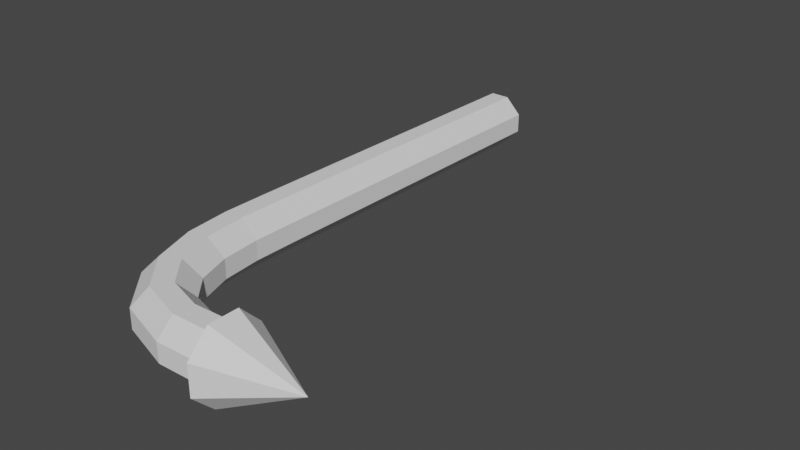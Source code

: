 # Source: J_Arrow.blend  (saved by Blender 3.6.11; exported with 4.5.12 LTS)
import bpy
from mathutils import Matrix  # noqa: F401  (used for matrix-valued properties, if any)

bpy.ops.wm.read_factory_settings(use_empty=True)
scene = bpy.context.scene
scene.name = 'Scene'

# ---- collections
col_collection = bpy.data.collections.new('Collection'); scene.collection.children.link(col_collection)

# ---- world
world_world = bpy.data.worlds.new('World'); scene.world = world_world
world_world.use_nodes = True; world_world.node_tree.nodes.clear()
_N = world_world.node_tree.nodes; _L = world_world.node_tree.links
n0 = _N.new('ShaderNodeOutputWorld'); n0.name = 'World Output'; n0.location = (300, 300)
n1 = _N.new('ShaderNodeBackground'); n1.name = 'Background'; n1.location = (10, 300)
n1.inputs[0].default_value = (0.05088, 0.05088, 0.05088, 1.0)
_L.new(n1.outputs[0], n0.inputs[0])
n0.is_active_output = True
world_world.color = (0.05088, 0.05088, 0.05088)
world_world.use_sun_shadow = False
world_world.sun_shadow_jitter_overblur = 0.0

# ---- meshes
me_cube_003 = bpy.data.meshes.new('Cube.003')
me_cube_003.from_pydata([(0.2526, -10.64, -0.9431), (0.252, -10.01, -0.314), (0.2531, -12.01, -0.314), (0.253, -11.39, -0.9431), (0.2517, -10.01, 0.4278), (0.2518, -10.64, 1.057), (0.2523, -11.39, 1.057), (0.2528, -12.01, 0.4278), (0.1725, -10.05, 0.4151), (0.116, -9.698, 0.4025), (0.07706, -8.825, 0.3898), (0.05526, -7.538, 0.3771), (0.04785, -6.031, 0.3645), (0.04763, -4.406, 0.3518), (0.04826, -2.731, 0.3391), (0.0489, -1.056, 0.3264), (0.04954, 0.6195, 0.3137), (0.05018, 2.295, 0.3011), (0.05081, 3.97, 0.2884), (0.05145, 5.645, 0.2757), (0.05209, 7.321, 0.263), (0.05272, 8.996, 0.2503), (0.02111, 9.005, 0.8795), (0.02048, 7.33, 0.8921), (0.01984, 5.655, 0.9048), (0.0192, 3.98, 0.9175), (0.01857, 2.304, 0.9302), (0.01793, 0.629, 0.9429), (0.01729, -1.046, 0.9555), (0.01665, -2.722, 0.9682), (0.01602, -4.397, 0.9809), (0.01625, -6.053, 0.9936), (0.02424, -7.659, 1.006), (0.04933, -9.128, 1.019), (0.09875, -10.23, 1.032), (0.1696, -10.68, 1.044), (-0.04778, 9.011, 0.2504), (-0.04841, 7.336, 0.2631), (-0.04905, 5.661, 0.2758), (-0.04969, 3.985, 0.2884), (-0.05032, 2.31, 0.3011), (-0.05096, 0.6346, 0.3138), (-0.0516, -1.041, 0.3265), (-0.05224, -2.716, 0.3392), (-0.05287, -4.392, 0.3518), (-0.05257, -6.116, 0.3645), (-0.04323, -7.937, 0.3772), (-0.01075, -9.798, 0.3899), (0.06173, -11.38, 0.4025), (0.1638, -12.04, 0.4151), (0.1663, -11.42, 1.044), (0.07858, -10.85, 1.032), (0.01675, -9.488, 1.019), (-0.01229, -7.806, 1.006), (-0.02099, -6.085, 0.9936), (-0.02126, -4.392, 0.9809), (-0.02062, -2.716, 0.9682), (-0.01998, -1.041, 0.9556), (-0.01935, 0.6346, 0.9429), (-0.01871, 2.31, 0.9302), (-0.01807, 3.985, 0.9175), (-0.01743, 5.661, 0.9048), (-0.0168, 7.336, 0.8922), (-0.01616, 9.011, 0.8795), (0.05272, 8.99, -0.4914), (0.05208, 7.315, -0.4787), (0.05145, 5.64, -0.466), (0.05081, 3.964, -0.4534), (0.05017, 2.289, -0.4407), (0.04953, 0.6139, -0.428), (0.0489, -1.061, -0.4153), (0.04826, -2.737, -0.4026), (0.04762, -4.411, -0.39), (0.04786, -6.036, -0.3773), (0.0553, -7.543, -0.3646), (0.07717, -8.829, -0.3519), (0.1161, -9.701, -0.3393), (0.1727, -10.05, -0.3267), (0.1703, -10.68, -0.9557), (0.09928, -10.23, -0.9684), (0.04968, -9.14, -0.981), (0.02437, -7.673, -0.9937), (0.01628, -6.068, -1.006), (0.01601, -4.412, -1.019), (0.01664, -2.737, -1.032), (0.01728, -1.061, -1.044), (0.01792, 0.6139, -1.057), (0.01856, 2.289, -1.07), (0.01919, 3.964, -1.082), (0.01983, 5.64, -1.095), (0.02047, 7.315, -1.108), (0.0211, 8.99, -1.12), (0.1642, -12.04, -0.3266), (0.06203, -11.39, -0.3393), (-0.01057, -9.804, -0.3519), (-0.04317, -7.943, -0.3645), (-0.05255, -6.122, -0.3772), (-0.05288, -4.398, -0.3899), (-0.05224, -2.722, -0.4026), (-0.0516, -1.046, -0.4153), (-0.05096, 0.629, -0.4279), (-0.05033, 2.304, -0.4406), (-0.04969, 3.98, -0.4533), (-0.04905, 5.655, -0.466), (-0.04842, 7.33, -0.4787), (-0.04778, 9.005, -0.4913), (-0.01617, 8.996, -1.12), (-0.01681, 7.321, -1.108), (-0.01744, 5.645, -1.095), (-0.01808, 3.97, -1.082), (-0.01872, 2.295, -1.07), (-0.01935, 0.6195, -1.057), (-0.01999, -1.056, -1.044), (-0.02063, -2.731, -1.032), (-0.02127, -4.407, -1.019), (-0.02096, -6.1, -1.006), (-0.01215, -7.822, -0.9937), (0.01716, -9.502, -0.981), (0.07926, -10.86, -0.9684), (0.1671, -11.42, -0.9557), (0.2504, -10.44, 1.437), (0.4019, -10.9, 0.07937), (0.251, -11.59, 1.447), (0.2518, -12.41, 0.6428), (0.2522, -12.42, -0.5052), (0.2521, -11.61, -1.324), (0.2515, -10.46, -1.334), (0.2507, -9.646, -0.5294), (0.2503, -9.636, 0.6186)], [], [(4, 5, 6, 7, 2, 3, 0, 1), (35, 50, 6, 5), (49, 7, 6, 50), (77, 1, 0, 78), (8, 4, 1, 77), (21, 20, 65, 64), (20, 19, 66, 65), (19, 18, 67, 66), (18, 17, 68, 67), (17, 16, 69, 68), (16, 15, 70, 69), (15, 14, 71, 70), (14, 13, 72, 71), (13, 12, 73, 72), (12, 11, 74, 73), (11, 10, 75, 74), (10, 9, 76, 75), (9, 8, 77, 76), (2, 92, 119, 3), (92, 93, 118, 119), (93, 94, 117, 118), (94, 95, 116, 117), (95, 96, 115, 116), (96, 97, 114, 115), (97, 98, 113, 114), (98, 99, 112, 113), (99, 100, 111, 112), (100, 101, 110, 111), (101, 102, 109, 110), (102, 103, 108, 109), (103, 104, 107, 108), (104, 105, 106, 107), (64, 65, 90, 91), (65, 66, 89, 90), (66, 67, 88, 89), (67, 68, 87, 88), (68, 69, 86, 87), (69, 70, 85, 86), (70, 71, 84, 85), (71, 72, 83, 84), (72, 73, 82, 83), (73, 74, 81, 82), (74, 75, 80, 81), (75, 76, 79, 80), (76, 77, 78, 79), (36, 37, 62, 63), (37, 38, 61, 62), (38, 39, 60, 61), (39, 40, 59, 60), (40, 41, 58, 59), (41, 42, 57, 58), (42, 43, 56, 57), (43, 44, 55, 56), (44, 45, 54, 55), (45, 46, 53, 54), (46, 47, 52, 53), (47, 48, 51, 52), (48, 49, 50, 51), (4, 8, 35, 5), (8, 9, 34, 35), (9, 10, 33, 34), (10, 11, 32, 33), (11, 12, 31, 32), (12, 13, 30, 31), (13, 14, 29, 30), (14, 15, 28, 29), (15, 16, 27, 28), (16, 17, 26, 27), (17, 18, 25, 26), (18, 19, 24, 25), (19, 20, 23, 24), (20, 21, 22, 23), (22, 63, 62, 23), (23, 62, 61, 24), (24, 61, 60, 25), (25, 60, 59, 26), (26, 59, 58, 27), (27, 58, 57, 28), (28, 57, 56, 29), (29, 56, 55, 30), (30, 55, 54, 31), (31, 54, 53, 32), (32, 53, 52, 33), (33, 52, 51, 34), (34, 51, 50, 35), (7, 49, 92, 2), (49, 48, 93, 92), (48, 47, 94, 93), (47, 46, 95, 94), (46, 45, 96, 95), (45, 44, 97, 96), (44, 43, 98, 97), (43, 42, 99, 98), (42, 41, 100, 99), (41, 40, 101, 100), (40, 39, 102, 101), (39, 38, 103, 102), (38, 37, 104, 103), (37, 36, 105, 104), (0, 3, 119, 78), (78, 119, 118, 79), (79, 118, 117, 80), (80, 117, 116, 81), (81, 116, 115, 82), (82, 115, 114, 83), (83, 114, 113, 84), (84, 113, 112, 85), (85, 112, 111, 86), (86, 111, 110, 87), (87, 110, 109, 88), (88, 109, 108, 89), (89, 108, 107, 90), (90, 107, 106, 91), (120, 128, 127, 126, 125, 124, 123, 122), (123, 121, 122), (125, 121, 124), (126, 121, 125), (127, 121, 126), (128, 121, 127), (122, 121, 120), (120, 121, 128), (124, 121, 123), (64, 91, 106, 105, 36, 63, 22, 21)])
_uv = me_cube_003.uv_layers.new(name='UVMap')
_uv.uv.foreach_set('vector', [0.375, 0.5786, 0.4536, 0.5, 0.5464, 0.5, 0.625, 0.5786, 0.625, 0.6714, 0.5464, 0.75, 0.4536, 0.75, 0.375, 0.6714, 0.4536, 0.4926, 0.5464, 0.4926, 0.5464, 0.5, 0.4536, 0.5, 0.625, 0.4926, 0.625, 0.5, 0.5464, 0.5, 0.5464, 0.4926, 0.3676, 0.6714, 0.375, 0.6714, 0.375, 0.75, 0.3676, 0.75, 0.3676, 0.5786, 0.375, 0.5786, 0.375, 0.6714, 0.3676, 0.6714, 0.2721, 0.5786, 0.2794, 0.5786, 0.2794, 0.6714, 0.2721, 0.6714, 0.2794, 0.5786, 0.2868, 0.5786, 0.2868, 0.6714, 0.2794, 0.6714, 0.2868, 0.5786, 0.2941, 0.5786, 0.2941, 0.6714, 0.2868, 0.6714, 0.2941, 0.5786, 0.3015, 0.5786, 0.3015, 0.6714, 0.2941, 0.6714, 0.3015, 0.5786, 0.3088, 0.5786, 0.3088, 0.6714, 0.3015, 0.6714, 0.3088, 0.5786, 0.3162, 0.5786, 0.3162, 0.6714, 0.3088, 0.6714, 0.3162, 0.5786, 0.3235, 0.5786, 0.3235, 0.6714, 0.3162, 0.6714, 0.3235, 0.5786, 0.3309, 0.5786, 0.3309, 0.6714, 0.3235, 0.6714, 0.3309, 0.5786, 0.3382, 0.5786, 0.3382, 0.6714, 0.3309, 0.6714, 0.3382, 0.5786, 0.3456, 0.5786, 0.3456, 0.6714, 0.3382, 0.6714, 0.3456, 0.5786, 0.3529, 0.5786, 0.3529, 0.6714, 0.3456, 0.6714, 0.3529, 0.5786, 0.3603, 0.5786, 0.3603, 0.6714, 0.3529, 0.6714, 0.3603, 0.5786, 0.3676, 0.5786, 0.3676, 0.6714, 0.3603, 0.6714, 0.625, 0.75, 0.625, 0.7574, 0.5464, 0.7574, 0.5464, 0.75, 0.625, 0.7574, 0.625, 0.7647, 0.5464, 0.7647, 0.5464, 0.7574, 0.625, 0.7647, 0.625, 0.7721, 0.5464, 0.7721, 0.5464, 0.7647, 0.625, 0.7721, 0.625, 0.7794, 0.5464, 0.7794, 0.5464, 0.7721, 0.625, 0.7794, 0.625, 0.7868, 0.5464, 0.7868, 0.5464, 0.7794, 0.625, 0.7868, 0.625, 0.7941, 0.5464, 0.7941, 0.5464, 0.7868, 0.625, 0.7941, 0.625, 0.8015, 0.5464, 0.8015, 0.5464, 0.7941, 0.625, 0.8015, 0.625, 0.8088, 0.5464, 0.8088, 0.5464, 0.8015, 0.625, 0.8088, 0.625, 0.8162, 0.5464, 0.8162, 0.5464, 0.8088, 0.625, 0.8162, 0.625, 0.8235, 0.5464, 0.8235, 0.5464, 0.8162, 0.625, 0.8235, 0.625, 0.8309, 0.5464, 0.8309, 0.5464, 0.8235, 0.625, 0.8309, 0.625, 0.8382, 0.5464, 0.8382, 0.5464, 0.8309, 0.625, 0.8382, 0.625, 0.8456, 0.5464, 0.8456, 0.5464, 0.8382, 0.625, 0.8456, 0.625, 0.8529, 0.5464, 0.8529, 0.5464, 0.8456, 0.2721, 0.6714, 0.2794, 0.6714, 0.2794, 0.75, 0.2721, 0.75, 0.2794, 0.6714, 0.2868, 0.6714, 0.2868, 0.75, 0.2794, 0.75, 0.2868, 0.6714, 0.2941, 0.6714, 0.2941, 0.75, 0.2868, 0.75, 0.2941, 0.6714, 0.3015, 0.6714, 0.3015, 0.75, 0.2941, 0.75, 0.3015, 0.6714, 0.3088, 0.6714, 0.3088, 0.75, 0.3015, 0.75, 0.3088, 0.6714, 0.3162, 0.6714, 0.3162, 0.75, 0.3088, 0.75, 0.3162, 0.6714, 0.3235, 0.6714, 0.3235, 0.75, 0.3162, 0.75, 0.3235, 0.6714, 0.3309, 0.6714, 0.3309, 0.75, 0.3235, 0.75, 0.3309, 0.6714, 0.3382, 0.6714, 0.3382, 0.75, 0.3309, 0.75, 0.3382, 0.6714, 0.3456, 0.6714, 0.3456, 0.75, 0.3382, 0.75, 0.3456, 0.6714, 0.3529, 0.6714, 0.3529, 0.75, 0.3456, 0.75, 0.3529, 0.6714, 0.3603, 0.6714, 0.3603, 0.75, 0.3529, 0.75, 0.3603, 0.6714, 0.3676, 0.6714, 0.3676, 0.75, 0.3603, 0.75, 0.625, 0.3971, 0.625, 0.4044, 0.5464, 0.4044, 0.5464, 0.3971, 0.625, 0.4044, 0.625, 0.4118, 0.5464, 0.4118, 0.5464, 0.4044, 0.625, 0.4118, 0.625, 0.4191, 0.5464, 0.4191, 0.5464, 0.4118, 0.625, 0.4191, 0.625, 0.4265, 0.5464, 0.4265, 0.5464, 0.4191, 0.625, 0.4265, 0.625, 0.4338, 0.5464, 0.4338, 0.5464, 0.4265, 0.625, 0.4338, 0.625, 0.4412, 0.5464, 0.4412, 0.5464, 0.4338, 0.625, 0.4412, 0.625, 0.4485, 0.5464, 0.4485, 0.5464, 0.4412, 0.625, 0.4485, 0.625, 0.4559, 0.5464, 0.4559, 0.5464, 0.4485, 0.625, 0.4559, 0.625, 0.4632, 0.5464, 0.4632, 0.5464, 0.4559, 0.625, 0.4632, 0.625, 0.4706, 0.5464, 0.4706, 0.5464, 0.4632, 0.625, 0.4706, 0.625, 0.4779, 0.5464, 0.4779, 0.5464, 0.4706, 0.625, 0.4779, 0.625, 0.4853, 0.5464, 0.4853, 0.5464, 0.4779, 0.625, 0.4853, 0.625, 0.4926, 0.5464, 0.4926, 0.5464, 0.4853, 0.375, 0.5786, 0.3676, 0.5786, 0.3676, 0.5, 0.375, 0.5, 0.3676, 0.5786, 0.3603, 0.5786, 0.3603, 0.5, 0.3676, 0.5, 0.3603, 0.5786, 0.3529, 0.5786, 0.3529, 0.5, 0.3603, 0.5, 0.3529, 0.5786, 0.3456, 0.5786, 0.3456, 0.5, 0.3529, 0.5, 0.3456, 0.5786, 0.3382, 0.5786, 0.3382, 0.5, 0.3456, 0.5, 0.3382, 0.5786, 0.3309, 0.5786, 0.3309, 0.5, 0.3382, 0.5, 0.3309, 0.5786, 0.3235, 0.5786, 0.3235, 0.5, 0.3309, 0.5, 0.3235, 0.5786, 0.3162, 0.5786, 0.3162, 0.5, 0.3235, 0.5, 0.3162, 0.5786, 0.3088, 0.5786, 0.3088, 0.5, 0.3162, 0.5, 0.3088, 0.5786, 0.3015, 0.5786, 0.3015, 0.5, 0.3088, 0.5, 0.3015, 0.5786, 0.2941, 0.5786, 0.2941, 0.5, 0.3015, 0.5, 0.2941, 0.5786, 0.2868, 0.5786, 0.2868, 0.5, 0.2941, 0.5, 0.2868, 0.5786, 0.2794, 0.5786, 0.2794, 0.5, 0.2868, 0.5, 0.2794, 0.5786, 0.2721, 0.5786, 0.2721, 0.5, 0.2794, 0.5, 0.4536, 0.3971, 0.5464, 0.3971, 0.5464, 0.4044, 0.4536, 0.4044, 0.4536, 0.4044, 0.5464, 0.4044, 0.5464, 0.4118, 0.4536, 0.4118, 0.4536, 0.4118, 0.5464, 0.4118, 0.5464, 0.4191, 0.4536, 0.4191, 0.4536, 0.4191, 0.5464, 0.4191, 0.5464, 0.4265, 0.4536, 0.4265, 0.4536, 0.4265, 0.5464, 0.4265, 0.5464, 0.4338, 0.4536, 0.4338, 0.4536, 0.4338, 0.5464, 0.4338, 0.5464, 0.4412, 0.4536, 0.4412, 0.4536, 0.4412, 0.5464, 0.4412, 0.5464, 0.4485, 0.4536, 0.4485, 0.4536, 0.4485, 0.5464, 0.4485, 0.5464, 0.4559, 0.4536, 0.4559, 0.4536, 0.4559, 0.5464, 0.4559, 0.5464, 0.4632, 0.4536, 0.4632, 0.4536, 0.4632, 0.5464, 0.4632, 0.5464, 0.4706, 0.4536, 0.4706, 0.4536, 0.4706, 0.5464, 0.4706, 0.5464, 0.4779, 0.4536, 0.4779, 0.4536, 0.4779, 0.5464, 0.4779, 0.5464, 0.4853, 0.4536, 0.4853, 0.4536, 0.4853, 0.5464, 0.4853, 0.5464, 0.4926, 0.4536, 0.4926, 0.625, 0.5786, 0.6324, 0.5786, 0.6324, 0.6714, 0.625, 0.6714, 0.6324, 0.5786, 0.6397, 0.5786, 0.6397, 0.6714, 0.6324, 0.6714, 0.6397, 0.5786, 0.6471, 0.5786, 0.6471, 0.6714, 0.6397, 0.6714, 0.6471, 0.5786, 0.6544, 0.5786, 0.6544, 0.6714, 0.6471, 0.6714, 0.6544, 0.5786, 0.6618, 0.5786, 0.6618, 0.6714, 0.6544, 0.6714, 0.6618, 0.5786, 0.6691, 0.5786, 0.6691, 0.6714, 0.6618, 0.6714, 0.6691, 0.5786, 0.6765, 0.5786, 0.6765, 0.6714, 0.6691, 0.6714, 0.6765, 0.5786, 0.6838, 0.5786, 0.6838, 0.6714, 0.6765, 0.6714, 0.6838, 0.5786, 0.6912, 0.5786, 0.6912, 0.6714, 0.6838, 0.6714, 0.6912, 0.5786, 0.6985, 0.5786, 0.6985, 0.6714, 0.6912, 0.6714, 0.6985, 0.5786, 0.7059, 0.5786, 0.7059, 0.6714, 0.6985, 0.6714, 0.7059, 0.5786, 0.7132, 0.5786, 0.7132, 0.6714, 0.7059, 0.6714, 0.7132, 0.5786, 0.7206, 0.5786, 0.7206, 0.6714, 0.7132, 0.6714, 0.7206, 0.5786, 0.7279, 0.5786, 0.7279, 0.6714, 0.7206, 0.6714, 0.4536, 0.75, 0.5464, 0.75, 0.5464, 0.7574, 0.4536, 0.7574, 0.4536, 0.7574, 0.5464, 0.7574, 0.5464, 0.7647, 0.4536, 0.7647, 0.4536, 0.7647, 0.5464, 0.7647, 0.5464, 0.7721, 0.4536, 0.7721, 0.4536, 0.7721, 0.5464, 0.7721, 0.5464, 0.7794, 0.4536, 0.7794, 0.4536, 0.7794, 0.5464, 0.7794, 0.5464, 0.7868, 0.4536, 0.7868, 0.4536, 0.7868, 0.5464, 0.7868, 0.5464, 0.7941, 0.4536, 0.7941, 0.4536, 0.7941, 0.5464, 0.7941, 0.5464, 0.8015, 0.4536, 0.8015, 0.4536, 0.8015, 0.5464, 0.8015, 0.5464, 0.8088, 0.4536, 0.8088, 0.4536, 0.8088, 0.5464, 0.8088, 0.5464, 0.8162, 0.4536, 0.8162, 0.4536, 0.8162, 0.5464, 0.8162, 0.5464, 0.8235, 0.4536, 0.8235, 0.4536, 0.8235, 0.5464, 0.8235, 0.5464, 0.8309, 0.4536, 0.8309, 0.4536, 0.8309, 0.5464, 0.8309, 0.5464, 0.8382, 0.4536, 0.8382, 0.4536, 0.8382, 0.5464, 0.8382, 0.5464, 0.8456, 0.4536, 0.8456, 0.4536, 0.8456, 0.5464, 0.8456, 0.5464, 0.8529, 0.4536, 0.8529, 0.75, 0.49, 0.9197, 0.4197, 0.99, 0.25, 0.9197, 0.08029, 0.75, 0.01, 0.5803, 0.08029, 0.51, 0.25, 0.5803, 0.4197, 0.01, 0.25, 0.25, 0.25, 0.08029, 0.4197, 0.25, 0.01, 0.25, 0.25, 0.08029, 0.08029, 0.4197, 0.08029, 0.25, 0.25, 0.25, 0.01, 0.49, 0.25, 0.25, 0.25, 0.4197, 0.08029, 0.4197, 0.4197, 0.25, 0.25, 0.49, 0.25, 0.08029, 0.4197, 0.25, 0.25, 0.25, 0.49, 0.25, 0.49, 0.25, 0.25, 0.4197, 0.4197, 0.08029, 0.08029, 0.25, 0.25, 0.01, 0.25, 0.2721, 0.6714, 0.2721, 0.75, 0.5464, 0.8529, 0.625, 0.8529, 0.7279, 0.5786, 0.5464, 0.3971, 0.4536, 0.3971, 0.2721, 0.5786])
me_cube_003.update()

# ---- objects
ob_j = bpy.data.objects.new('J', me_cube_003)

# ---- transforms, parenting, visibility, modifiers, constraints
ob_j.location = (2.384e-07, 0.0, 0.0)
ob_j.scale = (3.98, 0.2, 0.2)

# ---- collection membership
col_collection.objects.link(ob_j)

# ---- scene / render settings (as saved in the file)
scene.frame_start = 1; scene.frame_end = 250; scene.frame_set(1)
scene.render.engine = 'BLENDER_EEVEE_NEXT'
scene.cycles.sampling_pattern = 'TABULATED_SOBOL'
scene.view_settings.view_transform = 'Filmic'
bpy.context.view_layer.update()

# ---- added for rendering (the .blend has no active camera and no usable light): camera, sun
cam_auto = bpy.data.cameras.new('AutoCamera')
cam_auto.lens = 50.0
cam_auto.sensor_width = 36.0
cam_auto.clip_end = 1000.0
ob_auto_camera = bpy.data.objects.new('AutoCamera', cam_auto)
scene.collection.objects.link(ob_auto_camera)
ob_auto_camera.location = (5.0295, -5.54259, 3.47932)
ob_auto_camera.rotation_euler = (1.09748, -7.21219e-08, 0.694738)
scene.camera = ob_auto_camera
light_auto_sun = bpy.data.lights.new('AutoSun', 'SUN')
light_auto_sun.energy = 3.0
light_auto_sun.angle = 0.0523599
ob_auto_sun = bpy.data.objects.new('AutoSun', light_auto_sun)
scene.collection.objects.link(ob_auto_sun)
ob_auto_sun.rotation_euler = (0.872665, 0.174533, 0.523599)
bpy.context.view_layer.update()
